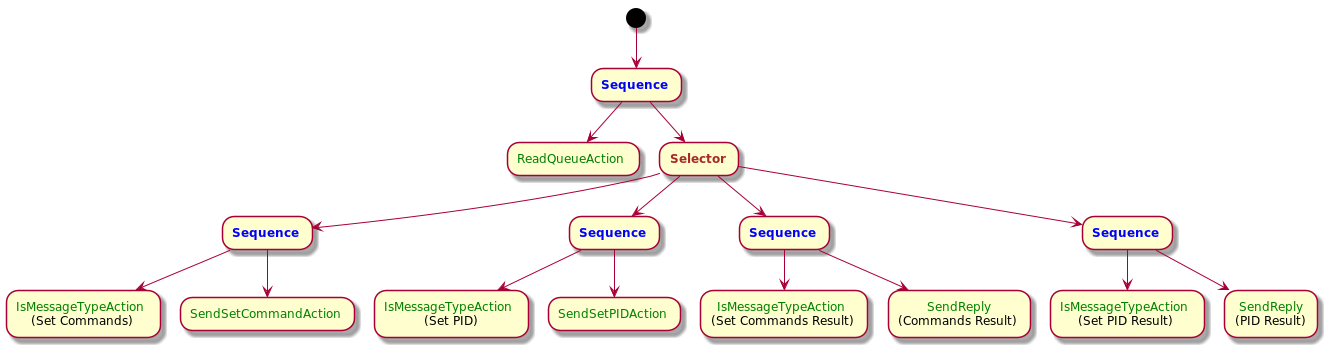

The diagram above was rendered by PlantUML. Its source (embedded in the PNG):
@startuml

(*) -down-> "<b><color:blue>Sequence</color></b>" as Seq1

Seq1  -down-> "<color:green>ReadQueueAction</color>" as ReadQueueAction

Seq1  -down-> "<b><color:brown>Selector</color></b>" as Sel1

Sel1 -down-> "<b><color:blue>Sequence</color></b>" as Seq2

Seq2  -down-> "<color:green>IsMessageTypeAction</color>
               (Set Commands)" as SetCommandsAction

Seq2  -down-> "<color:green>SendSetCommandAction</color>" as SendSetCommandAction

Sel1 -down-> "<b><color:blue>Sequence</color></b>" as Seq3

Seq3  -down-> "<color:green>IsMessageTypeAction</color>
               (Set PID)" as SetPIDAction

Seq3  -down-> "<color:green>SendSetPIDAction</color>" as SendSetPIDAction

Sel1 -down-> "<b><color:blue>Sequence</color></b>" as Seq4

Seq4  -down-> "<color:green>IsMessageTypeAction</color>
               (Set Commands Result)" as SetCommandsResultAction

Seq4  -down-> "<color:green>SendReply</color>
               (Commands Result)" as SetReplyCommandsResultAction

Sel1 -down-> "<b><color:blue>Sequence</color></b>" as Seq5

Seq5  -down-> "<color:green>IsMessageTypeAction</color>
               (Set PID Result)" as SetPIDResultAction

Seq5  -down-> "<color:green>SendReply</color>
               (PID Result)" as SetReplyPIDResultAction

@enduml